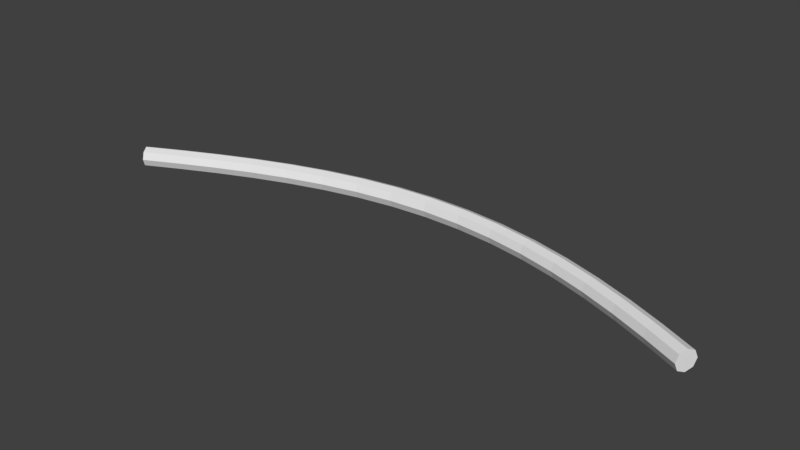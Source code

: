 # Source: Glow_Rope.blend  (saved by Blender 2.78.0; exported with 4.5.12 LTS)
import bpy
from mathutils import Matrix  # noqa: F401  (used for matrix-valued properties, if any)

bpy.ops.wm.read_factory_settings(use_empty=True)
scene = bpy.context.scene
scene.name = 'Scene'

# ---- collections
col_collection_1 = bpy.data.collections.new('Collection 1'); scene.collection.children.link(col_collection_1)

# ---- world
world_world = bpy.data.worlds.new('World'); scene.world = world_world
world_world.color = (0.05088, 0.05088, 0.05088)
world_world.use_sun_shadow = False
world_world.sun_shadow_jitter_overblur = 0.0
world_world.cycles.sampling_method = 'MANUAL'

# ---- meshes
me_cube_001 = bpy.data.meshes.new('Cube.001')
me_cube_001.from_pydata([(-8.315, -0.05602, -1.49e-08), (7.578, 0.3081, -3.353e-08), (-8.303, -0.07953, -0.06347), (7.566, 0.2844, -0.06347), (-8.275, -0.1363, -0.08975), (7.538, 0.2274, -0.08975), (-8.247, -0.1931, -0.06347), (7.511, 0.1703, -0.06347), (-8.235, -0.2166, -1.863e-08), (7.499, 0.1467, -1.863e-08), (-8.247, -0.1931, 0.06347), (7.511, 0.1703, 0.06347), (-8.275, -0.1363, 0.08975), (7.538, 0.2274, 0.08975), (-8.303, -0.07953, 0.06347), (7.566, 0.2844, 0.06347), (-0.4104, 2.393, -2.235e-08), (-0.4095, 2.367, -0.06347), (-0.4074, 2.304, -0.08975), (-0.4053, 2.24, -0.06347), (-0.4044, 2.214, -2.98e-08), (-0.4053, 2.24, 0.06347), (-0.4074, 2.304, 0.08975), (-0.4095, 2.367, 0.06347), (-4.488, 1.582, -0.06347), (-4.467, 1.522, -0.08975), (-4.447, 1.462, -0.06347), (-4.439, 1.437, -1.118e-08), (-4.447, 1.462, 0.06347), (-4.467, 1.522, 0.08975), (-4.488, 1.582, 0.06347), (-4.496, 1.607, -2.235e-08), (3.715, 1.852, -3.353e-08), (3.707, 1.827, -0.06347), (3.69, 1.766, -0.08975), (3.672, 1.705, -0.06347), (3.665, 1.68, -1.863e-08), (3.672, 1.705, 0.06347), (3.69, 1.766, 0.08975), (3.707, 1.827, 0.06347), (-2.483, 2.151, -2.98e-08), (-2.478, 2.126, -0.06347), (-2.466, 2.063, -0.08975), (-2.454, 2.001, -0.06347), (-2.449, 1.975, -2.608e-08), (-2.454, 2.001, 0.06347), (-2.466, 2.063, 0.08975), (-2.478, 2.126, 0.06347), (1.671, 2.26, -0.06347), (1.662, 2.197, -0.08975), (1.654, 2.134, -0.06347), (1.65, 2.108, -2.235e-08), (1.654, 2.134, 0.06347), (1.662, 2.197, 0.08975), (1.671, 2.26, 0.06347), (1.674, 2.286, -2.98e-08), (-6.423, 0.8186, -0.06347), (-6.397, 0.7606, -0.08975), (-6.371, 0.7026, -0.06347), (-6.36, 0.6786, -2.235e-08), (-6.371, 0.7026, 0.06347), (-6.397, 0.7606, 0.08975), (-6.423, 0.8186, 0.06347), (-6.433, 0.8427, -1.863e-08), (5.681, 1.164, -3.353e-08), (5.671, 1.139, -0.06347), (5.647, 1.08, -0.08975), (5.623, 1.022, -0.06347), (5.613, 0.9973, -2.608e-08), (5.623, 1.022, 0.06347), (5.647, 1.08, 0.08975), (5.671, 1.139, 0.06347), (-7.366, 0.3815, -0.06347), (-7.338, 0.3244, -0.08975), (-7.311, 0.2672, -0.06347), (-7.299, 0.2435, -1.49e-08), (-7.311, 0.2672, 0.06347), (-7.338, 0.3244, 0.08975), (-7.366, 0.3815, 0.06347), (-7.377, 0.4052, -2.98e-08), (-5.474, 1.247, -1.863e-08), (-5.464, 1.222, -0.06347), (-5.441, 1.163, -0.08975), (-5.417, 1.104, -0.06347), (-5.408, 1.08, -2.608e-08), (-5.417, 1.104, 0.06347), (-5.441, 1.163, 0.08975), (-5.464, 1.222, 0.06347), (-3.492, 1.887, -0.06347), (-3.476, 1.826, -0.08975), (-3.459, 1.765, -0.06347), (-3.452, 1.739, -1.863e-08), (-3.459, 1.765, 0.06347), (-3.476, 1.826, 0.08975), (-3.492, 1.887, 0.06347), (-3.499, 1.912, -3.353e-08), (-1.452, 2.314, -2.98e-08), (-1.449, 2.288, -0.06347), (-1.442, 2.225, -0.08975), (-1.434, 2.162, -0.06347), (-1.431, 2.136, -2.235e-08), (-1.434, 2.162, 0.06347), (-1.442, 2.225, 0.08975), (-1.449, 2.288, 0.06347), (0.6329, 2.358, -0.06347), (0.6297, 2.294, -0.08975), (0.6264, 2.231, -0.06347), (0.6251, 2.204, -1.863e-08), (0.6264, 2.231, 0.06347), (0.6297, 2.294, 0.08975), (0.6329, 2.358, 0.06347), (0.6343, 2.384, -3.353e-08), (2.703, 2.106, -2.98e-08), (2.697, 2.081, -0.06347), (2.684, 2.019, -0.08975), (2.671, 1.956, -0.06347), (2.665, 1.931, -2.235e-08), (2.671, 1.956, 0.06347), (2.684, 2.019, 0.08975), (2.697, 2.081, 0.06347), (4.699, 1.509, -0.06347), (4.678, 1.45, -0.08975), (4.657, 1.39, -0.06347), (4.648, 1.365, -2.235e-08), (4.657, 1.39, 0.06347), (4.678, 1.45, 0.08975), (4.699, 1.509, 0.06347), (4.708, 1.534, -2.98e-08), (6.637, 0.7513, -3.725e-08), (6.626, 0.7273, -0.06347), (6.6, 0.6695, -0.08975), (6.574, 0.6117, -0.06347), (6.563, 0.5878, -1.863e-08), (6.574, 0.6117, 0.06347), (6.6, 0.6695, 0.08975), (6.626, 0.7273, 0.06347)], [], [(128, 1, 3, 129), (129, 3, 5, 130), (130, 5, 7, 131), (131, 7, 9, 132), (132, 9, 11, 133), (133, 11, 13, 134), (3, 1, 15, 13, 11, 9, 7, 5), (134, 13, 15, 135), (135, 15, 1, 128), (0, 2, 4, 6, 8, 10, 12, 14), (103, 23, 16, 96), (102, 22, 23, 103), (101, 21, 22, 102), (100, 20, 21, 101), (99, 19, 20, 100), (98, 18, 19, 99), (97, 17, 18, 98), (96, 16, 17, 97), (80, 31, 24, 81), (81, 24, 25, 82), (82, 25, 26, 83), (83, 26, 27, 84), (84, 27, 28, 85), (85, 28, 29, 86), (86, 29, 30, 87), (87, 30, 31, 80), (119, 39, 32, 112), (118, 38, 39, 119), (117, 37, 38, 118), (116, 36, 37, 117), (115, 35, 36, 116), (114, 34, 35, 115), (113, 33, 34, 114), (112, 32, 33, 113), (95, 40, 41, 88), (88, 41, 42, 89), (89, 42, 43, 90), (90, 43, 44, 91), (91, 44, 45, 92), (92, 45, 46, 93), (93, 46, 47, 94), (94, 47, 40, 95), (111, 55, 48, 104), (104, 48, 49, 105), (105, 49, 50, 106), (106, 50, 51, 107), (107, 51, 52, 108), (108, 52, 53, 109), (109, 53, 54, 110), (110, 54, 55, 111), (78, 62, 63, 79), (77, 61, 62, 78), (76, 60, 61, 77), (75, 59, 60, 76), (74, 58, 59, 75), (73, 57, 58, 74), (72, 56, 57, 73), (79, 63, 56, 72), (126, 71, 64, 127), (125, 70, 71, 126), (124, 69, 70, 125), (123, 68, 69, 124), (122, 67, 68, 123), (121, 66, 67, 122), (120, 65, 66, 121), (127, 64, 65, 120), (0, 79, 72, 2), (2, 72, 73, 4), (4, 73, 74, 6), (6, 74, 75, 8), (8, 75, 76, 10), (10, 76, 77, 12), (12, 77, 78, 14), (14, 78, 79, 0), (62, 87, 80, 63), (61, 86, 87, 62), (60, 85, 86, 61), (59, 84, 85, 60), (58, 83, 84, 59), (57, 82, 83, 58), (56, 81, 82, 57), (63, 80, 81, 56), (30, 94, 95, 31), (29, 93, 94, 30), (28, 92, 93, 29), (27, 91, 92, 28), (26, 90, 91, 27), (25, 89, 90, 26), (24, 88, 89, 25), (31, 95, 88, 24), (40, 96, 97, 41), (41, 97, 98, 42), (42, 98, 99, 43), (43, 99, 100, 44), (44, 100, 101, 45), (45, 101, 102, 46), (46, 102, 103, 47), (47, 103, 96, 40), (23, 110, 111, 16), (22, 109, 110, 23), (21, 108, 109, 22), (20, 107, 108, 21), (19, 106, 107, 20), (18, 105, 106, 19), (17, 104, 105, 18), (16, 111, 104, 17), (55, 112, 113, 48), (48, 113, 114, 49), (49, 114, 115, 50), (50, 115, 116, 51), (51, 116, 117, 52), (52, 117, 118, 53), (53, 118, 119, 54), (54, 119, 112, 55), (32, 127, 120, 33), (33, 120, 121, 34), (34, 121, 122, 35), (35, 122, 123, 36), (36, 123, 124, 37), (37, 124, 125, 38), (38, 125, 126, 39), (39, 126, 127, 32), (71, 135, 128, 64), (70, 134, 135, 71), (69, 133, 134, 70), (68, 132, 133, 69), (67, 131, 132, 68), (66, 130, 131, 67), (65, 129, 130, 66), (64, 128, 129, 65)])
_uv = me_cube_001.uv_layers.new(name='UVMap')
_uv.uv.foreach_set('vector', [8.131, 0.5, 8.65, 0.5, 8.65, 0.4683, 8.131, 0.4683, 8.131, 0.5317, 8.65, 0.5317, 8.65, 0.5, 8.131, 0.5, 8.131, 0.5, 8.65, 0.5, 8.65, 0.4683, 8.131, 0.4683, 8.131, 0.4683, 8.65, 0.4683, 8.65, 0.5, 8.131, 0.5, 8.131, 0.5, 8.65, 0.5, 8.65, 0.5317, 8.131, 0.5317, 8.131, 0.4683, 8.65, 0.4683, 8.65, 0.5, 8.131, 0.5, 0.5317, 0.4683, 0.5449, 0.5, 0.5317, 0.5317, 0.5, 0.5449, 0.4683, 0.5317, 0.4551, 0.5, 0.4683, 0.4683, 0.5, 0.4551, 8.131, 0.5, 8.65, 0.5, 8.65, 0.5317, 8.131, 0.5317, 8.131, 0.5317, 8.65, 0.5317, 8.65, 0.5, 8.131, 0.5, 0.5449, 0.5, 0.5317, 0.4683, 0.5, 0.4551, 0.4683, 0.4683, 0.4551, 0.5, 0.4683, 0.5317, 0.5, 0.5449, 0.5317, 0.5317, 3.981, 0.5317, 4.5, 0.5317, 4.5, 0.5, 3.981, 0.5, 3.981, 0.5, 4.5, 0.5, 4.5, 0.5317, 3.981, 0.5317, 3.981, 0.4683, 4.5, 0.4683, 4.5, 0.5, 3.981, 0.5, 3.981, 0.5, 4.5, 0.5, 4.5, 0.5317, 3.981, 0.5317, 3.981, 0.4683, 4.5, 0.4683, 4.5, 0.5, 3.981, 0.5, 3.981, 0.5, 4.5, 0.5, 4.5, 0.4683, 3.981, 0.4683, 3.981, 0.5317, 4.5, 0.5317, 4.5, 0.5, 3.981, 0.5, 3.981, 0.5, 4.5, 0.5, 4.5, 0.4683, 3.981, 0.4683, 1.906, 0.5, 2.425, 0.5, 2.425, 0.4683, 1.906, 0.4683, 1.906, 0.5317, 2.425, 0.5317, 2.425, 0.5, 1.906, 0.5, 1.906, 0.5, 2.425, 0.5, 2.425, 0.4683, 1.906, 0.4683, 1.906, 0.4683, 2.425, 0.4683, 2.425, 0.5, 1.906, 0.5, 1.906, 0.5, 2.425, 0.5, 2.425, 0.5317, 1.906, 0.5317, 1.906, 0.4683, 2.425, 0.4683, 2.425, 0.5, 1.906, 0.5, 1.906, 0.5, 2.425, 0.5, 2.425, 0.5317, 1.906, 0.5317, 1.906, 0.5317, 2.425, 0.5317, 2.425, 0.5, 1.906, 0.5, 6.056, 0.5317, 6.575, 0.5317, 6.575, 0.5, 6.056, 0.5, 6.056, 0.5, 6.575, 0.5, 6.575, 0.5317, 6.056, 0.5317, 6.056, 0.4683, 6.575, 0.4683, 6.575, 0.5, 6.056, 0.5, 6.056, 0.5, 6.575, 0.5, 6.575, 0.5317, 6.056, 0.5317, 6.056, 0.4683, 6.575, 0.4683, 6.575, 0.5, 6.056, 0.5, 6.056, 0.5, 6.575, 0.5, 6.575, 0.4683, 6.056, 0.4683, 6.056, 0.5317, 6.575, 0.5317, 6.575, 0.5, 6.056, 0.5, 6.056, 0.5, 6.575, 0.5, 6.575, 0.4683, 6.056, 0.4683, 2.944, 0.5, 3.462, 0.5, 3.462, 0.4683, 2.944, 0.4683, 2.944, 0.5317, 3.462, 0.5317, 3.462, 0.5, 2.944, 0.5, 2.944, 0.5, 3.462, 0.5, 3.462, 0.4683, 2.944, 0.4683, 2.944, 0.4683, 3.462, 0.4683, 3.462, 0.5, 2.944, 0.5, 2.944, 0.5, 3.462, 0.5, 3.462, 0.5317, 2.944, 0.5317, 2.944, 0.4683, 3.462, 0.4683, 3.462, 0.5, 2.944, 0.5, 2.944, 0.5, 3.462, 0.5, 3.462, 0.5317, 2.944, 0.5317, 2.944, 0.5317, 3.462, 0.5317, 3.462, 0.5, 2.944, 0.5, 5.019, 0.5, 5.538, 0.5, 5.538, 0.4683, 5.019, 0.4683, 5.019, 0.5317, 5.538, 0.5317, 5.538, 0.5, 5.019, 0.5, 5.019, 0.5, 5.538, 0.5, 5.538, 0.4683, 5.019, 0.4683, 5.019, 0.4683, 5.538, 0.4683, 5.538, 0.5, 5.019, 0.5, 5.019, 0.5, 5.538, 0.5, 5.538, 0.5317, 5.019, 0.5317, 5.019, 0.4683, 5.538, 0.4683, 5.538, 0.5, 5.019, 0.5, 5.019, 0.5, 5.538, 0.5, 5.538, 0.5317, 5.019, 0.5317, 5.019, 0.5317, 5.538, 0.5317, 5.538, 0.5, 5.019, 0.5, 0.8685, 0.5317, 1.387, 0.5317, 1.387, 0.5, 0.8685, 0.5, 0.8685, 0.5, 1.387, 0.5, 1.387, 0.5317, 0.8685, 0.5317, 0.8685, 0.4683, 1.387, 0.4683, 1.387, 0.5, 0.8685, 0.5, 0.8685, 0.5, 1.387, 0.5, 1.387, 0.5317, 0.8685, 0.5317, 0.8685, 0.4683, 1.387, 0.4683, 1.387, 0.5, 0.8685, 0.5, 0.8685, 0.5, 1.387, 0.5, 1.387, 0.4683, 0.8685, 0.4683, 0.8685, 0.5317, 1.387, 0.5317, 1.387, 0.5, 0.8685, 0.5, 0.8685, 0.5, 1.387, 0.5, 1.387, 0.4683, 0.8685, 0.4683, 7.094, 0.5317, 7.613, 0.5317, 7.613, 0.5, 7.094, 0.5, 7.094, 0.5, 7.613, 0.5, 7.613, 0.5317, 7.094, 0.5317, 7.094, 0.4683, 7.613, 0.4683, 7.613, 0.5, 7.094, 0.5, 7.094, 0.5, 7.613, 0.5, 7.613, 0.5317, 7.094, 0.5317, 7.094, 0.4683, 7.613, 0.4683, 7.613, 0.5, 7.094, 0.5, 7.094, 0.5, 7.613, 0.5, 7.613, 0.4683, 7.094, 0.4683, 7.094, 0.5317, 7.613, 0.5317, 7.613, 0.5, 7.094, 0.5, 7.094, 0.5, 7.613, 0.5, 7.613, 0.4683, 7.094, 0.4683, 0.3498, 0.5, 0.8685, 0.5, 0.8685, 0.4683, 0.3498, 0.4683, 0.3498, 0.5317, 0.8685, 0.5317, 0.8685, 0.5, 0.3498, 0.5, 0.3498, 0.5, 0.8685, 0.5, 0.8685, 0.4683, 0.3498, 0.4683, 0.3498, 0.4683, 0.8685, 0.4683, 0.8685, 0.5, 0.3498, 0.5, 0.3498, 0.5, 0.8685, 0.5, 0.8685, 0.5317, 0.3498, 0.5317, 0.3498, 0.4683, 0.8685, 0.4683, 0.8685, 0.5, 0.3498, 0.5, 0.3498, 0.5, 0.8685, 0.5, 0.8685, 0.5317, 0.3498, 0.5317, 0.3498, 0.5317, 0.8685, 0.5317, 0.8685, 0.5, 0.3498, 0.5, 1.387, 0.5317, 1.906, 0.5317, 1.906, 0.5, 1.387, 0.5, 1.387, 0.5, 1.906, 0.5, 1.906, 0.5317, 1.387, 0.5317, 1.387, 0.4683, 1.906, 0.4683, 1.906, 0.5, 1.387, 0.5, 1.387, 0.5, 1.906, 0.5, 1.906, 0.5317, 1.387, 0.5317, 1.387, 0.4683, 1.906, 0.4683, 1.906, 0.5, 1.387, 0.5, 1.387, 0.5, 1.906, 0.5, 1.906, 0.4683, 1.387, 0.4683, 1.387, 0.5317, 1.906, 0.5317, 1.906, 0.5, 1.387, 0.5, 1.387, 0.5, 1.906, 0.5, 1.906, 0.4683, 1.387, 0.4683, 2.425, 0.5317, 2.944, 0.5317, 2.944, 0.5, 2.425, 0.5, 2.425, 0.5, 2.944, 0.5, 2.944, 0.5317, 2.425, 0.5317, 2.425, 0.4683, 2.944, 0.4683, 2.944, 0.5, 2.425, 0.5, 2.425, 0.5, 2.944, 0.5, 2.944, 0.5317, 2.425, 0.5317, 2.425, 0.4683, 2.944, 0.4683, 2.944, 0.5, 2.425, 0.5, 2.425, 0.5, 2.944, 0.5, 2.944, 0.4683, 2.425, 0.4683, 2.425, 0.5317, 2.944, 0.5317, 2.944, 0.5, 2.425, 0.5, 2.425, 0.5, 2.944, 0.5, 2.944, 0.4683, 2.425, 0.4683, 3.462, 0.5, 3.981, 0.5, 3.981, 0.4683, 3.462, 0.4683, 3.462, 0.5317, 3.981, 0.5317, 3.981, 0.5, 3.462, 0.5, 3.462, 0.5, 3.981, 0.5, 3.981, 0.4683, 3.462, 0.4683, 3.462, 0.4683, 3.981, 0.4683, 3.981, 0.5, 3.462, 0.5, 3.462, 0.5, 3.981, 0.5, 3.981, 0.5317, 3.462, 0.5317, 3.462, 0.4683, 3.981, 0.4683, 3.981, 0.5, 3.462, 0.5, 3.462, 0.5, 3.981, 0.5, 3.981, 0.5317, 3.462, 0.5317, 3.462, 0.5317, 3.981, 0.5317, 3.981, 0.5, 3.462, 0.5, 4.5, 0.5317, 5.019, 0.5317, 5.019, 0.5, 4.5, 0.5, 4.5, 0.5, 5.019, 0.5, 5.019, 0.5317, 4.5, 0.5317, 4.5, 0.4683, 5.019, 0.4683, 5.019, 0.5, 4.5, 0.5, 4.5, 0.5, 5.019, 0.5, 5.019, 0.5317, 4.5, 0.5317, 4.5, 0.4683, 5.019, 0.4683, 5.019, 0.5, 4.5, 0.5, 4.5, 0.5, 5.019, 0.5, 5.019, 0.4683, 4.5, 0.4683, 4.5, 0.5317, 5.019, 0.5317, 5.019, 0.5, 4.5, 0.5, 4.5, 0.5, 5.019, 0.5, 5.019, 0.4683, 4.5, 0.4683, 5.538, 0.5, 6.056, 0.5, 6.056, 0.4683, 5.538, 0.4683, 5.538, 0.5317, 6.056, 0.5317, 6.056, 0.5, 5.538, 0.5, 5.538, 0.5, 6.056, 0.5, 6.056, 0.4683, 5.538, 0.4683, 5.538, 0.4683, 6.056, 0.4683, 6.056, 0.5, 5.538, 0.5, 5.538, 0.5, 6.056, 0.5, 6.056, 0.5317, 5.538, 0.5317, 5.538, 0.4683, 6.056, 0.4683, 6.056, 0.5, 5.538, 0.5, 5.538, 0.5, 6.056, 0.5, 6.056, 0.5317, 5.538, 0.5317, 5.538, 0.5317, 6.056, 0.5317, 6.056, 0.5, 5.538, 0.5, 6.575, 0.5, 7.094, 0.5, 7.094, 0.4683, 6.575, 0.4683, 6.575, 0.5317, 7.094, 0.5317, 7.094, 0.5, 6.575, 0.5, 6.575, 0.5, 7.094, 0.5, 7.094, 0.4683, 6.575, 0.4683, 6.575, 0.4683, 7.094, 0.4683, 7.094, 0.5, 6.575, 0.5, 6.575, 0.5, 7.094, 0.5, 7.094, 0.5317, 6.575, 0.5317, 6.575, 0.4683, 7.094, 0.4683, 7.094, 0.5, 6.575, 0.5, 6.575, 0.5, 7.094, 0.5, 7.094, 0.5317, 6.575, 0.5317, 6.575, 0.5317, 7.094, 0.5317, 7.094, 0.5, 6.575, 0.5, 7.613, 0.5317, 8.131, 0.5317, 8.131, 0.5, 7.613, 0.5, 7.613, 0.5, 8.131, 0.5, 8.131, 0.5317, 7.613, 0.5317, 7.613, 0.4683, 8.131, 0.4683, 8.131, 0.5, 7.613, 0.5, 7.613, 0.5, 8.131, 0.5, 8.131, 0.5317, 7.613, 0.5317, 7.613, 0.4683, 8.131, 0.4683, 8.131, 0.5, 7.613, 0.5, 7.613, 0.5, 8.131, 0.5, 8.131, 0.4683, 7.613, 0.4683, 7.613, 0.5317, 8.131, 0.5317, 8.131, 0.5, 7.613, 0.5, 7.613, 0.5, 8.131, 0.5, 8.131, 0.4683, 7.613, 0.4683])
me_cube_001.use_remesh_preserve_volume = False
me_cube_001.use_remesh_preserve_attributes = False
me_cube_001.use_mirror_vertex_groups = False
me_cube_001.update()
me_cube_002 = bpy.data.meshes.new('Cube.002')
me_cube_002.from_pydata([(-8.355, 0.02426, -7.451e-09), (7.617, 0.3888, -3.725e-08), (-8.332, -0.02277, -0.1269), (7.594, 0.3415, -0.1269), (-8.275, -0.1363, -0.1795), (7.538, 0.2274, -0.1795), (-8.218, -0.2498, -0.1269), (7.483, 0.1133, -0.1269), (-8.195, -0.2969, -1.49e-08), (7.46, 0.06601, -2.235e-08), (-8.218, -0.2498, 0.1269), (7.483, 0.1133, 0.1269), (-8.275, -0.1363, 0.1795), (7.538, 0.2274, 0.1795), (-8.332, -0.02277, 0.1269), (7.594, 0.3415, 0.1269), (-0.4134, 2.483, -2.235e-08), (-0.4116, 2.431, -0.1269), (-0.4074, 2.304, -0.1795), (-0.4031, 2.177, -0.1269), (-0.4014, 2.124, -3.725e-08), (-0.4031, 2.177, 0.1269), (-0.4074, 2.304, 0.1795), (-0.4116, 2.431, 0.1269), (-4.508, 1.642, -0.1269), (-4.467, 1.522, -0.1795), (-4.427, 1.402, -0.1269), (-4.41, 1.352, 0.0), (-4.427, 1.402, 0.1269), (-4.467, 1.522, 0.1795), (-4.508, 1.642, 0.1269), (-4.525, 1.692, -1.49e-08), (3.739, 1.938, -3.725e-08), (3.725, 1.888, -0.1269), (3.69, 1.766, -0.1795), (3.655, 1.644, -0.1269), (3.64, 1.593, -2.235e-08), (3.655, 1.644, 0.1269), (3.69, 1.766, 0.1795), (3.725, 1.888, 0.1269), (-2.501, 2.24, -3.725e-08), (-2.491, 2.188, -0.1269), (-2.466, 2.063, -0.1795), (-2.441, 1.939, -0.1269), (-2.431, 1.887, -2.98e-08), (-2.441, 1.939, 0.1269), (-2.466, 2.063, 0.1795), (-2.491, 2.188, 0.1269), (1.679, 2.323, -0.1269), (1.662, 2.197, -0.1795), (1.645, 2.072, -0.1269), (1.638, 2.019, -2.235e-08), (1.645, 2.072, 0.1269), (1.662, 2.197, 0.1795), (1.679, 2.323, 0.1269), (1.686, 2.375, -4.47e-08), (-6.448, 0.8766, -0.1269), (-6.397, 0.7606, -0.1795), (-6.345, 0.6446, -0.1269), (-6.324, 0.5966, -2.235e-08), (-6.345, 0.6446, 0.1269), (-6.397, 0.7606, 0.1795), (-6.448, 0.8766, 0.1269), (-6.47, 0.9247, -2.235e-08), (5.715, 1.247, -5.215e-08), (5.695, 1.198, -0.1269), (5.647, 1.08, -0.1795), (5.599, 0.9629, -0.1269), (5.579, 0.9142, -2.235e-08), (5.599, 0.9629, 0.1269), (5.647, 1.08, 0.1795), (5.695, 1.198, 0.1269), (-7.393, 0.4387, -0.1269), (-7.338, 0.3244, -0.1795), (-7.283, 0.21, -0.1269), (-7.26, 0.1626, -7.451e-09), (-7.283, 0.21, 0.1269), (-7.338, 0.3244, 0.1795), (-7.393, 0.4387, 0.1269), (-7.416, 0.4861, -2.98e-08), (-5.507, 1.33, -2.235e-08), (-5.488, 1.281, -0.1269), (-5.441, 1.163, -0.1795), (-5.394, 1.045, -0.1269), (-5.375, 0.9966, -2.98e-08), (-5.394, 1.045, 0.1269), (-5.441, 1.163, 0.1795), (-5.488, 1.281, 0.1269), (-3.509, 1.948, -0.1269), (-3.476, 1.826, -0.1795), (-3.442, 1.703, -0.1269), (-3.428, 1.653, -2.235e-08), (-3.442, 1.703, 0.1269), (-3.476, 1.826, 0.1795), (-3.509, 1.948, 0.1269), (-3.523, 1.999, -3.725e-08), (-1.462, 2.403, -4.47e-08), (-1.456, 2.351, -0.1269), (-1.442, 2.225, -0.1795), (-1.427, 2.099, -0.1269), (-1.421, 2.047, -2.235e-08), (-1.427, 2.099, 0.1269), (-1.442, 2.225, 0.1795), (-1.456, 2.351, 0.1269), (0.6362, 2.421, -0.1269), (0.6297, 2.294, -0.1795), (0.6232, 2.167, -0.1269), (0.6205, 2.115, -2.235e-08), (0.6232, 2.167, 0.1269), (0.6297, 2.294, 0.1795), (0.6362, 2.421, 0.1269), (0.6389, 2.473, -3.725e-08), (2.721, 2.194, -4.47e-08), (2.71, 2.143, -0.1269), (2.684, 2.019, -0.1795), (2.657, 1.894, -0.1269), (2.646, 1.843, -2.235e-08), (2.657, 1.894, 0.1269), (2.684, 2.019, 0.1795), (2.71, 2.143, 0.1269), (4.72, 1.569, -0.1269), (4.678, 1.45, -0.1795), (4.636, 1.33, -0.1269), (4.618, 1.28, -2.235e-08), (4.636, 1.33, 0.1269), (4.678, 1.45, 0.1795), (4.72, 1.569, 0.1269), (4.737, 1.619, -4.47e-08), (6.674, 0.833, -3.725e-08), (6.652, 0.7851, -0.1269), (6.6, 0.6695, -0.1795), (6.547, 0.5539, -0.1269), (6.526, 0.506, -2.235e-08), (6.547, 0.5539, 0.1269), (6.6, 0.6695, 0.1795), (6.652, 0.7851, 0.1269)], [], [(128, 129, 3, 1), (129, 130, 5, 3), (130, 131, 7, 5), (131, 132, 9, 7), (132, 133, 11, 9), (133, 134, 13, 11), (3, 5, 7, 9, 11, 13, 15, 1), (134, 135, 15, 13), (135, 128, 1, 15), (0, 14, 12, 10, 8, 6, 4, 2), (103, 96, 16, 23), (102, 103, 23, 22), (101, 102, 22, 21), (100, 101, 21, 20), (99, 100, 20, 19), (98, 99, 19, 18), (97, 98, 18, 17), (96, 97, 17, 16), (80, 81, 24, 31), (81, 82, 25, 24), (82, 83, 26, 25), (83, 84, 27, 26), (84, 85, 28, 27), (85, 86, 29, 28), (86, 87, 30, 29), (87, 80, 31, 30), (119, 112, 32, 39), (118, 119, 39, 38), (117, 118, 38, 37), (116, 117, 37, 36), (115, 116, 36, 35), (114, 115, 35, 34), (113, 114, 34, 33), (112, 113, 33, 32), (95, 88, 41, 40), (88, 89, 42, 41), (89, 90, 43, 42), (90, 91, 44, 43), (91, 92, 45, 44), (92, 93, 46, 45), (93, 94, 47, 46), (94, 95, 40, 47), (111, 104, 48, 55), (104, 105, 49, 48), (105, 106, 50, 49), (106, 107, 51, 50), (107, 108, 52, 51), (108, 109, 53, 52), (109, 110, 54, 53), (110, 111, 55, 54), (78, 79, 63, 62), (77, 78, 62, 61), (76, 77, 61, 60), (75, 76, 60, 59), (74, 75, 59, 58), (73, 74, 58, 57), (72, 73, 57, 56), (79, 72, 56, 63), (126, 127, 64, 71), (125, 126, 71, 70), (124, 125, 70, 69), (123, 124, 69, 68), (122, 123, 68, 67), (121, 122, 67, 66), (120, 121, 66, 65), (127, 120, 65, 64), (0, 2, 72, 79), (2, 4, 73, 72), (4, 6, 74, 73), (6, 8, 75, 74), (8, 10, 76, 75), (10, 12, 77, 76), (12, 14, 78, 77), (14, 0, 79, 78), (62, 63, 80, 87), (61, 62, 87, 86), (60, 61, 86, 85), (59, 60, 85, 84), (58, 59, 84, 83), (57, 58, 83, 82), (56, 57, 82, 81), (63, 56, 81, 80), (30, 31, 95, 94), (29, 30, 94, 93), (28, 29, 93, 92), (27, 28, 92, 91), (26, 27, 91, 90), (25, 26, 90, 89), (24, 25, 89, 88), (31, 24, 88, 95), (40, 41, 97, 96), (41, 42, 98, 97), (42, 43, 99, 98), (43, 44, 100, 99), (44, 45, 101, 100), (45, 46, 102, 101), (46, 47, 103, 102), (47, 40, 96, 103), (23, 16, 111, 110), (22, 23, 110, 109), (21, 22, 109, 108), (20, 21, 108, 107), (19, 20, 107, 106), (18, 19, 106, 105), (17, 18, 105, 104), (16, 17, 104, 111), (55, 48, 113, 112), (48, 49, 114, 113), (49, 50, 115, 114), (50, 51, 116, 115), (51, 52, 117, 116), (52, 53, 118, 117), (53, 54, 119, 118), (54, 55, 112, 119), (32, 33, 120, 127), (33, 34, 121, 120), (34, 35, 122, 121), (35, 36, 123, 122), (36, 37, 124, 123), (37, 38, 125, 124), (38, 39, 126, 125), (39, 32, 127, 126), (71, 64, 128, 135), (70, 71, 135, 134), (69, 70, 134, 133), (68, 69, 133, 132), (67, 68, 132, 131), (66, 67, 131, 130), (65, 66, 130, 129), (64, 65, 129, 128)])
_uv = me_cube_002.uv_layers.new(name='UVMap')
_uv.uv.foreach_set('vector', [8.131, 0.5, 8.131, 0.4683, 8.65, 0.4683, 8.65, 0.5, 8.131, 0.5317, 8.131, 0.5, 8.65, 0.5, 8.65, 0.5317, 8.131, 0.5, 8.131, 0.4683, 8.65, 0.4683, 8.65, 0.5, 8.131, 0.4683, 8.131, 0.5, 8.65, 0.5, 8.65, 0.4683, 8.131, 0.5, 8.131, 0.5317, 8.65, 0.5317, 8.65, 0.5, 8.131, 0.4683, 8.131, 0.5, 8.65, 0.5, 8.65, 0.4683, 0.5317, 0.4683, 0.5, 0.4551, 0.4683, 0.4683, 0.4551, 0.5, 0.4683, 0.5317, 0.5, 0.5449, 0.5317, 0.5317, 0.5449, 0.5, 8.131, 0.5, 8.131, 0.5317, 8.65, 0.5317, 8.65, 0.5, 8.131, 0.5317, 8.131, 0.5, 8.65, 0.5, 8.65, 0.5317, 0.5449, 0.5, 0.5317, 0.5317, 0.5, 0.5449, 0.4683, 0.5317, 0.4551, 0.5, 0.4683, 0.4683, 0.5, 0.4551, 0.5317, 0.4683, 3.981, 0.5317, 3.981, 0.5, 4.5, 0.5, 4.5, 0.5317, 3.981, 0.5, 3.981, 0.5317, 4.5, 0.5317, 4.5, 0.5, 3.981, 0.4683, 3.981, 0.5, 4.5, 0.5, 4.5, 0.4683, 3.981, 0.5, 3.981, 0.5317, 4.5, 0.5317, 4.5, 0.5, 3.981, 0.4683, 3.981, 0.5, 4.5, 0.5, 4.5, 0.4683, 3.981, 0.5, 3.981, 0.4683, 4.5, 0.4683, 4.5, 0.5, 3.981, 0.5317, 3.981, 0.5, 4.5, 0.5, 4.5, 0.5317, 3.981, 0.5, 3.981, 0.4683, 4.5, 0.4683, 4.5, 0.5, 1.906, 0.5, 1.906, 0.4683, 2.425, 0.4683, 2.425, 0.5, 1.906, 0.5317, 1.906, 0.5, 2.425, 0.5, 2.425, 0.5317, 1.906, 0.5, 1.906, 0.4683, 2.425, 0.4683, 2.425, 0.5, 1.906, 0.4683, 1.906, 0.5, 2.425, 0.5, 2.425, 0.4683, 1.906, 0.5, 1.906, 0.5317, 2.425, 0.5317, 2.425, 0.5, 1.906, 0.4683, 1.906, 0.5, 2.425, 0.5, 2.425, 0.4683, 1.906, 0.5, 1.906, 0.5317, 2.425, 0.5317, 2.425, 0.5, 1.906, 0.5317, 1.906, 0.5, 2.425, 0.5, 2.425, 0.5317, 6.056, 0.5317, 6.056, 0.5, 6.575, 0.5, 6.575, 0.5317, 6.056, 0.5, 6.056, 0.5317, 6.575, 0.5317, 6.575, 0.5, 6.056, 0.4683, 6.056, 0.5, 6.575, 0.5, 6.575, 0.4683, 6.056, 0.5, 6.056, 0.5317, 6.575, 0.5317, 6.575, 0.5, 6.056, 0.4683, 6.056, 0.5, 6.575, 0.5, 6.575, 0.4683, 6.056, 0.5, 6.056, 0.4683, 6.575, 0.4683, 6.575, 0.5, 6.056, 0.5317, 6.056, 0.5, 6.575, 0.5, 6.575, 0.5317, 6.056, 0.5, 6.056, 0.4683, 6.575, 0.4683, 6.575, 0.5, 2.944, 0.5, 2.944, 0.4683, 3.462, 0.4683, 3.462, 0.5, 2.944, 0.5317, 2.944, 0.5, 3.462, 0.5, 3.462, 0.5317, 2.944, 0.5, 2.944, 0.4683, 3.462, 0.4683, 3.462, 0.5, 2.944, 0.4683, 2.944, 0.5, 3.462, 0.5, 3.462, 0.4683, 2.944, 0.5, 2.944, 0.5317, 3.462, 0.5317, 3.462, 0.5, 2.944, 0.4683, 2.944, 0.5, 3.462, 0.5, 3.462, 0.4683, 2.944, 0.5, 2.944, 0.5317, 3.462, 0.5317, 3.462, 0.5, 2.944, 0.5317, 2.944, 0.5, 3.462, 0.5, 3.462, 0.5317, 5.019, 0.5, 5.019, 0.4683, 5.538, 0.4683, 5.538, 0.5, 5.019, 0.5317, 5.019, 0.5, 5.538, 0.5, 5.538, 0.5317, 5.019, 0.5, 5.019, 0.4683, 5.538, 0.4683, 5.538, 0.5, 5.019, 0.4683, 5.019, 0.5, 5.538, 0.5, 5.538, 0.4683, 5.019, 0.5, 5.019, 0.5317, 5.538, 0.5317, 5.538, 0.5, 5.019, 0.4683, 5.019, 0.5, 5.538, 0.5, 5.538, 0.4683, 5.019, 0.5, 5.019, 0.5317, 5.538, 0.5317, 5.538, 0.5, 5.019, 0.5317, 5.019, 0.5, 5.538, 0.5, 5.538, 0.5317, 0.8685, 0.5317, 0.8685, 0.5, 1.387, 0.5, 1.387, 0.5317, 0.8685, 0.5, 0.8685, 0.5317, 1.387, 0.5317, 1.387, 0.5, 0.8685, 0.4683, 0.8685, 0.5, 1.387, 0.5, 1.387, 0.4683, 0.8685, 0.5, 0.8685, 0.5317, 1.387, 0.5317, 1.387, 0.5, 0.8685, 0.4683, 0.8685, 0.5, 1.387, 0.5, 1.387, 0.4683, 0.8685, 0.5, 0.8685, 0.4683, 1.387, 0.4683, 1.387, 0.5, 0.8685, 0.5317, 0.8685, 0.5, 1.387, 0.5, 1.387, 0.5317, 0.8685, 0.5, 0.8685, 0.4683, 1.387, 0.4683, 1.387, 0.5, 7.094, 0.5317, 7.094, 0.5, 7.613, 0.5, 7.613, 0.5317, 7.094, 0.5, 7.094, 0.5317, 7.613, 0.5317, 7.613, 0.5, 7.094, 0.4683, 7.094, 0.5, 7.613, 0.5, 7.613, 0.4683, 7.094, 0.5, 7.094, 0.5317, 7.613, 0.5317, 7.613, 0.5, 7.094, 0.4683, 7.094, 0.5, 7.613, 0.5, 7.613, 0.4683, 7.094, 0.5, 7.094, 0.4683, 7.613, 0.4683, 7.613, 0.5, 7.094, 0.5317, 7.094, 0.5, 7.613, 0.5, 7.613, 0.5317, 7.094, 0.5, 7.094, 0.4683, 7.613, 0.4683, 7.613, 0.5, 0.3498, 0.5, 0.3498, 0.4683, 0.8685, 0.4683, 0.8685, 0.5, 0.3498, 0.5317, 0.3498, 0.5, 0.8685, 0.5, 0.8685, 0.5317, 0.3498, 0.5, 0.3498, 0.4683, 0.8685, 0.4683, 0.8685, 0.5, 0.3498, 0.4683, 0.3498, 0.5, 0.8685, 0.5, 0.8685, 0.4683, 0.3498, 0.5, 0.3498, 0.5317, 0.8685, 0.5317, 0.8685, 0.5, 0.3498, 0.4683, 0.3498, 0.5, 0.8685, 0.5, 0.8685, 0.4683, 0.3498, 0.5, 0.3498, 0.5317, 0.8685, 0.5317, 0.8685, 0.5, 0.3498, 0.5317, 0.3498, 0.5, 0.8685, 0.5, 0.8685, 0.5317, 1.387, 0.5317, 1.387, 0.5, 1.906, 0.5, 1.906, 0.5317, 1.387, 0.5, 1.387, 0.5317, 1.906, 0.5317, 1.906, 0.5, 1.387, 0.4683, 1.387, 0.5, 1.906, 0.5, 1.906, 0.4683, 1.387, 0.5, 1.387, 0.5317, 1.906, 0.5317, 1.906, 0.5, 1.387, 0.4683, 1.387, 0.5, 1.906, 0.5, 1.906, 0.4683, 1.387, 0.5, 1.387, 0.4683, 1.906, 0.4683, 1.906, 0.5, 1.387, 0.5317, 1.387, 0.5, 1.906, 0.5, 1.906, 0.5317, 1.387, 0.5, 1.387, 0.4683, 1.906, 0.4683, 1.906, 0.5, 2.425, 0.5317, 2.425, 0.5, 2.944, 0.5, 2.944, 0.5317, 2.425, 0.5, 2.425, 0.5317, 2.944, 0.5317, 2.944, 0.5, 2.425, 0.4683, 2.425, 0.5, 2.944, 0.5, 2.944, 0.4683, 2.425, 0.5, 2.425, 0.5317, 2.944, 0.5317, 2.944, 0.5, 2.425, 0.4683, 2.425, 0.5, 2.944, 0.5, 2.944, 0.4683, 2.425, 0.5, 2.425, 0.4683, 2.944, 0.4683, 2.944, 0.5, 2.425, 0.5317, 2.425, 0.5, 2.944, 0.5, 2.944, 0.5317, 2.425, 0.5, 2.425, 0.4683, 2.944, 0.4683, 2.944, 0.5, 3.462, 0.5, 3.462, 0.4683, 3.981, 0.4683, 3.981, 0.5, 3.462, 0.5317, 3.462, 0.5, 3.981, 0.5, 3.981, 0.5317, 3.462, 0.5, 3.462, 0.4683, 3.981, 0.4683, 3.981, 0.5, 3.462, 0.4683, 3.462, 0.5, 3.981, 0.5, 3.981, 0.4683, 3.462, 0.5, 3.462, 0.5317, 3.981, 0.5317, 3.981, 0.5, 3.462, 0.4683, 3.462, 0.5, 3.981, 0.5, 3.981, 0.4683, 3.462, 0.5, 3.462, 0.5317, 3.981, 0.5317, 3.981, 0.5, 3.462, 0.5317, 3.462, 0.5, 3.981, 0.5, 3.981, 0.5317, 4.5, 0.5317, 4.5, 0.5, 5.019, 0.5, 5.019, 0.5317, 4.5, 0.5, 4.5, 0.5317, 5.019, 0.5317, 5.019, 0.5, 4.5, 0.4683, 4.5, 0.5, 5.019, 0.5, 5.019, 0.4683, 4.5, 0.5, 4.5, 0.5317, 5.019, 0.5317, 5.019, 0.5, 4.5, 0.4683, 4.5, 0.5, 5.019, 0.5, 5.019, 0.4683, 4.5, 0.5, 4.5, 0.4683, 5.019, 0.4683, 5.019, 0.5, 4.5, 0.5317, 4.5, 0.5, 5.019, 0.5, 5.019, 0.5317, 4.5, 0.5, 4.5, 0.4683, 5.019, 0.4683, 5.019, 0.5, 5.538, 0.5, 5.538, 0.4683, 6.056, 0.4683, 6.056, 0.5, 5.538, 0.5317, 5.538, 0.5, 6.056, 0.5, 6.056, 0.5317, 5.538, 0.5, 5.538, 0.4683, 6.056, 0.4683, 6.056, 0.5, 5.538, 0.4683, 5.538, 0.5, 6.056, 0.5, 6.056, 0.4683, 5.538, 0.5, 5.538, 0.5317, 6.056, 0.5317, 6.056, 0.5, 5.538, 0.4683, 5.538, 0.5, 6.056, 0.5, 6.056, 0.4683, 5.538, 0.5, 5.538, 0.5317, 6.056, 0.5317, 6.056, 0.5, 5.538, 0.5317, 5.538, 0.5, 6.056, 0.5, 6.056, 0.5317, 6.575, 0.5, 6.575, 0.4683, 7.094, 0.4683, 7.094, 0.5, 6.575, 0.5317, 6.575, 0.5, 7.094, 0.5, 7.094, 0.5317, 6.575, 0.5, 6.575, 0.4683, 7.094, 0.4683, 7.094, 0.5, 6.575, 0.4683, 6.575, 0.5, 7.094, 0.5, 7.094, 0.4683, 6.575, 0.5, 6.575, 0.5317, 7.094, 0.5317, 7.094, 0.5, 6.575, 0.4683, 6.575, 0.5, 7.094, 0.5, 7.094, 0.4683, 6.575, 0.5, 6.575, 0.5317, 7.094, 0.5317, 7.094, 0.5, 6.575, 0.5317, 6.575, 0.5, 7.094, 0.5, 7.094, 0.5317, 7.613, 0.5317, 7.613, 0.5, 8.131, 0.5, 8.131, 0.5317, 7.613, 0.5, 7.613, 0.5317, 8.131, 0.5317, 8.131, 0.5, 7.613, 0.4683, 7.613, 0.5, 8.131, 0.5, 8.131, 0.4683, 7.613, 0.5, 7.613, 0.5317, 8.131, 0.5317, 8.131, 0.5, 7.613, 0.4683, 7.613, 0.5, 8.131, 0.5, 8.131, 0.4683, 7.613, 0.5, 7.613, 0.4683, 8.131, 0.4683, 8.131, 0.5, 7.613, 0.5317, 7.613, 0.5, 8.131, 0.5, 8.131, 0.5317, 7.613, 0.5, 7.613, 0.4683, 8.131, 0.4683, 8.131, 0.5])
me_cube_002.use_remesh_preserve_volume = False
me_cube_002.use_remesh_preserve_attributes = False
me_cube_002.use_mirror_vertex_groups = False
me_cube_002.update()
me_cube_003 = bpy.data.meshes.new('Cube.003')
me_cube_003.from_pydata([(-8.395, 0.1045, -2.98e-08), (7.656, 0.4695, -5.96e-08), (-8.36, 0.034, -0.1904), (7.622, 0.3986, -0.1904), (-8.275, -0.1363, -0.2693), (7.538, 0.2274, -0.2693), (-8.19, -0.3066, -0.1904), (7.455, 0.05622, -0.1904), (-8.155, -0.3771, -4.47e-08), (7.421, -0.01468, -2.98e-08), (-8.19, -0.3066, 0.1904), (7.455, 0.05622, 0.1904), (-8.275, -0.1363, 0.2693), (7.538, 0.2274, 0.2693), (-8.36, 0.034, 0.1904), (7.622, 0.3986, 0.1904), (-0.4163, 2.573, -2.98e-08), (-0.4137, 2.494, -0.1904), (-0.4074, 2.304, -0.2693), (-0.401, 2.113, -0.1904), (-0.3984, 2.035, -2.98e-08), (-0.401, 2.113, 0.1904), (-0.4074, 2.304, 0.2693), (-0.4137, 2.494, 0.1904), (-4.529, 1.703, -0.1904), (-4.467, 1.522, -0.2693), (-4.406, 1.342, -0.1904), (-4.381, 1.267, 0.0), (-4.406, 1.342, 0.1904), (-4.467, 1.522, 0.2693), (-4.529, 1.703, 0.1904), (-4.554, 1.777, -4.47e-08), (3.764, 2.025, -7.451e-08), (3.742, 1.949, -0.1904), (3.69, 1.766, -0.2693), (3.637, 1.583, -0.1904), (3.616, 1.507, -1.49e-08), (3.637, 1.583, 0.1904), (3.69, 1.766, 0.2693), (3.742, 1.949, 0.1904), (-2.518, 2.328, -2.98e-08), (-2.503, 2.25, -0.1904), (-2.466, 2.063, -0.2693), (-2.429, 1.877, -0.1904), (-2.414, 1.799, -4.47e-08), (-2.429, 1.877, 0.1904), (-2.466, 2.063, 0.2693), (-2.503, 2.25, 0.1904), (1.688, 2.386, -0.1904), (1.662, 2.197, -0.2693), (1.637, 2.009, -0.1904), (1.626, 1.93, -1.49e-08), (1.637, 2.009, 0.1904), (1.662, 2.197, 0.2693), (1.688, 2.386, 0.1904), (1.698, 2.464, -4.47e-08), (-6.474, 0.9346, -0.1904), (-6.397, 0.7606, -0.2693), (-6.32, 0.5866, -0.1904), (-6.288, 0.5146, -2.98e-08), (-6.32, 0.5866, 0.1904), (-6.397, 0.7606, 0.2693), (-6.474, 0.9346, 0.1904), (-6.506, 1.007, -1.49e-08), (5.749, 1.33, -5.96e-08), (5.719, 1.257, -0.1904), (5.647, 1.08, -0.2693), (5.575, 0.9041, -0.1904), (5.546, 0.8311, -1.49e-08), (5.575, 0.9041, 0.1904), (5.647, 1.08, 0.2693), (5.719, 1.257, 0.1904), (-7.421, 0.4959, -0.1904), (-7.338, 0.3244, -0.2693), (-7.256, 0.1528, -0.1904), (-7.221, 0.08167, 0.0), (-7.256, 0.1528, 0.1904), (-7.338, 0.3244, 0.2693), (-7.421, 0.4959, 0.1904), (-7.455, 0.567, -2.98e-08), (-5.54, 1.414, 0.0), (-5.511, 1.34, -0.1904), (-5.441, 1.163, -0.2693), (-5.371, 0.9865, -0.1904), (-5.342, 0.9132, -2.98e-08), (-5.371, 0.9865, 0.1904), (-5.441, 1.163, 0.2693), (-5.511, 1.34, 0.1904), (-3.526, 2.01, -0.1904), (-3.476, 1.826, -0.2693), (-3.426, 1.642, -0.1904), (-3.405, 1.566, 0.0), (-3.426, 1.642, 0.1904), (-3.476, 1.826, 0.2693), (-3.526, 2.01, 0.1904), (-3.546, 2.086, -4.47e-08), (-1.473, 2.493, -1.49e-08), (-1.464, 2.414, -0.1904), (-1.442, 2.225, -0.2693), (-1.419, 2.036, -0.1904), (-1.41, 1.958, -4.47e-08), (-1.419, 2.036, 0.1904), (-1.442, 2.225, 0.2693), (-1.464, 2.414, 0.1904), (0.6395, 2.484, -0.1904), (0.6297, 2.294, -0.2693), (0.6199, 2.104, -0.1904), (0.6158, 2.025, -2.98e-08), (0.6199, 2.104, 0.1904), (0.6297, 2.294, 0.2693), (0.6395, 2.484, 0.1904), (0.6435, 2.563, -4.47e-08), (2.74, 2.282, -7.451e-08), (2.724, 2.205, -0.1904), (2.684, 2.019, -0.2693), (2.644, 1.832, -0.1904), (2.628, 1.755, -1.49e-08), (2.644, 1.832, 0.1904), (2.684, 2.019, 0.2693), (2.724, 2.205, 0.1904), (4.741, 1.629, -0.1904), (4.678, 1.45, -0.2693), (4.615, 1.27, -0.1904), (4.588, 1.196, -1.49e-08), (4.615, 1.27, 0.1904), (4.678, 1.45, 0.2693), (4.741, 1.629, 0.1904), (4.767, 1.704, -5.96e-08), (6.711, 0.9148, -7.451e-08), (6.678, 0.843, -0.1904), (6.6, 0.6695, -0.2693), (6.521, 0.4961, -0.1904), (6.489, 0.4243, -1.49e-08), (6.521, 0.4961, 0.1904), (6.6, 0.6695, 0.2693), (6.678, 0.843, 0.1904)], [], [(128, 129, 3, 1), (129, 130, 5, 3), (130, 131, 7, 5), (131, 132, 9, 7), (132, 133, 11, 9), (133, 134, 13, 11), (3, 5, 7, 9, 11, 13, 15, 1), (134, 135, 15, 13), (135, 128, 1, 15), (0, 14, 12, 10, 8, 6, 4, 2), (103, 96, 16, 23), (102, 103, 23, 22), (101, 102, 22, 21), (100, 101, 21, 20), (99, 100, 20, 19), (98, 99, 19, 18), (97, 98, 18, 17), (96, 97, 17, 16), (80, 81, 24, 31), (81, 82, 25, 24), (82, 83, 26, 25), (83, 84, 27, 26), (84, 85, 28, 27), (85, 86, 29, 28), (86, 87, 30, 29), (87, 80, 31, 30), (119, 112, 32, 39), (118, 119, 39, 38), (117, 118, 38, 37), (116, 117, 37, 36), (115, 116, 36, 35), (114, 115, 35, 34), (113, 114, 34, 33), (112, 113, 33, 32), (95, 88, 41, 40), (88, 89, 42, 41), (89, 90, 43, 42), (90, 91, 44, 43), (91, 92, 45, 44), (92, 93, 46, 45), (93, 94, 47, 46), (94, 95, 40, 47), (111, 104, 48, 55), (104, 105, 49, 48), (105, 106, 50, 49), (106, 107, 51, 50), (107, 108, 52, 51), (108, 109, 53, 52), (109, 110, 54, 53), (110, 111, 55, 54), (78, 79, 63, 62), (77, 78, 62, 61), (76, 77, 61, 60), (75, 76, 60, 59), (74, 75, 59, 58), (73, 74, 58, 57), (72, 73, 57, 56), (79, 72, 56, 63), (126, 127, 64, 71), (125, 126, 71, 70), (124, 125, 70, 69), (123, 124, 69, 68), (122, 123, 68, 67), (121, 122, 67, 66), (120, 121, 66, 65), (127, 120, 65, 64), (0, 2, 72, 79), (2, 4, 73, 72), (4, 6, 74, 73), (6, 8, 75, 74), (8, 10, 76, 75), (10, 12, 77, 76), (12, 14, 78, 77), (14, 0, 79, 78), (62, 63, 80, 87), (61, 62, 87, 86), (60, 61, 86, 85), (59, 60, 85, 84), (58, 59, 84, 83), (57, 58, 83, 82), (56, 57, 82, 81), (63, 56, 81, 80), (30, 31, 95, 94), (29, 30, 94, 93), (28, 29, 93, 92), (27, 28, 92, 91), (26, 27, 91, 90), (25, 26, 90, 89), (24, 25, 89, 88), (31, 24, 88, 95), (40, 41, 97, 96), (41, 42, 98, 97), (42, 43, 99, 98), (43, 44, 100, 99), (44, 45, 101, 100), (45, 46, 102, 101), (46, 47, 103, 102), (47, 40, 96, 103), (23, 16, 111, 110), (22, 23, 110, 109), (21, 22, 109, 108), (20, 21, 108, 107), (19, 20, 107, 106), (18, 19, 106, 105), (17, 18, 105, 104), (16, 17, 104, 111), (55, 48, 113, 112), (48, 49, 114, 113), (49, 50, 115, 114), (50, 51, 116, 115), (51, 52, 117, 116), (52, 53, 118, 117), (53, 54, 119, 118), (54, 55, 112, 119), (32, 33, 120, 127), (33, 34, 121, 120), (34, 35, 122, 121), (35, 36, 123, 122), (36, 37, 124, 123), (37, 38, 125, 124), (38, 39, 126, 125), (39, 32, 127, 126), (71, 64, 128, 135), (70, 71, 135, 134), (69, 70, 134, 133), (68, 69, 133, 132), (67, 68, 132, 131), (66, 67, 131, 130), (65, 66, 130, 129), (64, 65, 129, 128)])
_uv = me_cube_003.uv_layers.new(name='UVMap')
_uv.uv.foreach_set('vector', [8.131, 0.5, 8.131, 0.4683, 8.65, 0.4683, 8.65, 0.5, 8.131, 0.5317, 8.131, 0.5, 8.65, 0.5, 8.65, 0.5317, 8.131, 0.5, 8.131, 0.4683, 8.65, 0.4683, 8.65, 0.5, 8.131, 0.4683, 8.131, 0.5, 8.65, 0.5, 8.65, 0.4683, 8.131, 0.5, 8.131, 0.5317, 8.65, 0.5317, 8.65, 0.5, 8.131, 0.4683, 8.131, 0.5, 8.65, 0.5, 8.65, 0.4683, 0.5317, 0.4683, 0.5, 0.4551, 0.4683, 0.4683, 0.4551, 0.5, 0.4683, 0.5317, 0.5, 0.5449, 0.5317, 0.5317, 0.5449, 0.5, 8.131, 0.5, 8.131, 0.5317, 8.65, 0.5317, 8.65, 0.5, 8.131, 0.5317, 8.131, 0.5, 8.65, 0.5, 8.65, 0.5317, 0.5449, 0.5, 0.5317, 0.5317, 0.5, 0.5449, 0.4683, 0.5317, 0.4551, 0.5, 0.4683, 0.4683, 0.5, 0.4551, 0.5317, 0.4683, 3.981, 0.5317, 3.981, 0.5, 4.5, 0.5, 4.5, 0.5317, 3.981, 0.5, 3.981, 0.5317, 4.5, 0.5317, 4.5, 0.5, 3.981, 0.4683, 3.981, 0.5, 4.5, 0.5, 4.5, 0.4683, 3.981, 0.5, 3.981, 0.5317, 4.5, 0.5317, 4.5, 0.5, 3.981, 0.4683, 3.981, 0.5, 4.5, 0.5, 4.5, 0.4683, 3.981, 0.5, 3.981, 0.4683, 4.5, 0.4683, 4.5, 0.5, 3.981, 0.5317, 3.981, 0.5, 4.5, 0.5, 4.5, 0.5317, 3.981, 0.5, 3.981, 0.4683, 4.5, 0.4683, 4.5, 0.5, 1.906, 0.5, 1.906, 0.4683, 2.425, 0.4683, 2.425, 0.5, 1.906, 0.5317, 1.906, 0.5, 2.425, 0.5, 2.425, 0.5317, 1.906, 0.5, 1.906, 0.4683, 2.425, 0.4683, 2.425, 0.5, 1.906, 0.4683, 1.906, 0.5, 2.425, 0.5, 2.425, 0.4683, 1.906, 0.5, 1.906, 0.5317, 2.425, 0.5317, 2.425, 0.5, 1.906, 0.4683, 1.906, 0.5, 2.425, 0.5, 2.425, 0.4683, 1.906, 0.5, 1.906, 0.5317, 2.425, 0.5317, 2.425, 0.5, 1.906, 0.5317, 1.906, 0.5, 2.425, 0.5, 2.425, 0.5317, 6.056, 0.5317, 6.056, 0.5, 6.575, 0.5, 6.575, 0.5317, 6.056, 0.5, 6.056, 0.5317, 6.575, 0.5317, 6.575, 0.5, 6.056, 0.4683, 6.056, 0.5, 6.575, 0.5, 6.575, 0.4683, 6.056, 0.5, 6.056, 0.5317, 6.575, 0.5317, 6.575, 0.5, 6.056, 0.4683, 6.056, 0.5, 6.575, 0.5, 6.575, 0.4683, 6.056, 0.5, 6.056, 0.4683, 6.575, 0.4683, 6.575, 0.5, 6.056, 0.5317, 6.056, 0.5, 6.575, 0.5, 6.575, 0.5317, 6.056, 0.5, 6.056, 0.4683, 6.575, 0.4683, 6.575, 0.5, 2.944, 0.5, 2.944, 0.4683, 3.462, 0.4683, 3.462, 0.5, 2.944, 0.5317, 2.944, 0.5, 3.462, 0.5, 3.462, 0.5317, 2.944, 0.5, 2.944, 0.4683, 3.462, 0.4683, 3.462, 0.5, 2.944, 0.4683, 2.944, 0.5, 3.462, 0.5, 3.462, 0.4683, 2.944, 0.5, 2.944, 0.5317, 3.462, 0.5317, 3.462, 0.5, 2.944, 0.4683, 2.944, 0.5, 3.462, 0.5, 3.462, 0.4683, 2.944, 0.5, 2.944, 0.5317, 3.462, 0.5317, 3.462, 0.5, 2.944, 0.5317, 2.944, 0.5, 3.462, 0.5, 3.462, 0.5317, 5.019, 0.5, 5.019, 0.4683, 5.538, 0.4683, 5.538, 0.5, 5.019, 0.5317, 5.019, 0.5, 5.538, 0.5, 5.538, 0.5317, 5.019, 0.5, 5.019, 0.4683, 5.538, 0.4683, 5.538, 0.5, 5.019, 0.4683, 5.019, 0.5, 5.538, 0.5, 5.538, 0.4683, 5.019, 0.5, 5.019, 0.5317, 5.538, 0.5317, 5.538, 0.5, 5.019, 0.4683, 5.019, 0.5, 5.538, 0.5, 5.538, 0.4683, 5.019, 0.5, 5.019, 0.5317, 5.538, 0.5317, 5.538, 0.5, 5.019, 0.5317, 5.019, 0.5, 5.538, 0.5, 5.538, 0.5317, 0.8685, 0.5317, 0.8685, 0.5, 1.387, 0.5, 1.387, 0.5317, 0.8685, 0.5, 0.8685, 0.5317, 1.387, 0.5317, 1.387, 0.5, 0.8685, 0.4683, 0.8685, 0.5, 1.387, 0.5, 1.387, 0.4683, 0.8685, 0.5, 0.8685, 0.5317, 1.387, 0.5317, 1.387, 0.5, 0.8685, 0.4683, 0.8685, 0.5, 1.387, 0.5, 1.387, 0.4683, 0.8685, 0.5, 0.8685, 0.4683, 1.387, 0.4683, 1.387, 0.5, 0.8685, 0.5317, 0.8685, 0.5, 1.387, 0.5, 1.387, 0.5317, 0.8685, 0.5, 0.8685, 0.4683, 1.387, 0.4683, 1.387, 0.5, 7.094, 0.5317, 7.094, 0.5, 7.613, 0.5, 7.613, 0.5317, 7.094, 0.5, 7.094, 0.5317, 7.613, 0.5317, 7.613, 0.5, 7.094, 0.4683, 7.094, 0.5, 7.613, 0.5, 7.613, 0.4683, 7.094, 0.5, 7.094, 0.5317, 7.613, 0.5317, 7.613, 0.5, 7.094, 0.4683, 7.094, 0.5, 7.613, 0.5, 7.613, 0.4683, 7.094, 0.5, 7.094, 0.4683, 7.613, 0.4683, 7.613, 0.5, 7.094, 0.5317, 7.094, 0.5, 7.613, 0.5, 7.613, 0.5317, 7.094, 0.5, 7.094, 0.4683, 7.613, 0.4683, 7.613, 0.5, 0.3498, 0.5, 0.3498, 0.4683, 0.8685, 0.4683, 0.8685, 0.5, 0.3498, 0.5317, 0.3498, 0.5, 0.8685, 0.5, 0.8685, 0.5317, 0.3498, 0.5, 0.3498, 0.4683, 0.8685, 0.4683, 0.8685, 0.5, 0.3498, 0.4683, 0.3498, 0.5, 0.8685, 0.5, 0.8685, 0.4683, 0.3498, 0.5, 0.3498, 0.5317, 0.8685, 0.5317, 0.8685, 0.5, 0.3498, 0.4683, 0.3498, 0.5, 0.8685, 0.5, 0.8685, 0.4683, 0.3498, 0.5, 0.3498, 0.5317, 0.8685, 0.5317, 0.8685, 0.5, 0.3498, 0.5317, 0.3498, 0.5, 0.8685, 0.5, 0.8685, 0.5317, 1.387, 0.5317, 1.387, 0.5, 1.906, 0.5, 1.906, 0.5317, 1.387, 0.5, 1.387, 0.5317, 1.906, 0.5317, 1.906, 0.5, 1.387, 0.4683, 1.387, 0.5, 1.906, 0.5, 1.906, 0.4683, 1.387, 0.5, 1.387, 0.5317, 1.906, 0.5317, 1.906, 0.5, 1.387, 0.4683, 1.387, 0.5, 1.906, 0.5, 1.906, 0.4683, 1.387, 0.5, 1.387, 0.4683, 1.906, 0.4683, 1.906, 0.5, 1.387, 0.5317, 1.387, 0.5, 1.906, 0.5, 1.906, 0.5317, 1.387, 0.5, 1.387, 0.4683, 1.906, 0.4683, 1.906, 0.5, 2.425, 0.5317, 2.425, 0.5, 2.944, 0.5, 2.944, 0.5317, 2.425, 0.5, 2.425, 0.5317, 2.944, 0.5317, 2.944, 0.5, 2.425, 0.4683, 2.425, 0.5, 2.944, 0.5, 2.944, 0.4683, 2.425, 0.5, 2.425, 0.5317, 2.944, 0.5317, 2.944, 0.5, 2.425, 0.4683, 2.425, 0.5, 2.944, 0.5, 2.944, 0.4683, 2.425, 0.5, 2.425, 0.4683, 2.944, 0.4683, 2.944, 0.5, 2.425, 0.5317, 2.425, 0.5, 2.944, 0.5, 2.944, 0.5317, 2.425, 0.5, 2.425, 0.4683, 2.944, 0.4683, 2.944, 0.5, 3.462, 0.5, 3.462, 0.4683, 3.981, 0.4683, 3.981, 0.5, 3.462, 0.5317, 3.462, 0.5, 3.981, 0.5, 3.981, 0.5317, 3.462, 0.5, 3.462, 0.4683, 3.981, 0.4683, 3.981, 0.5, 3.462, 0.4683, 3.462, 0.5, 3.981, 0.5, 3.981, 0.4683, 3.462, 0.5, 3.462, 0.5317, 3.981, 0.5317, 3.981, 0.5, 3.462, 0.4683, 3.462, 0.5, 3.981, 0.5, 3.981, 0.4683, 3.462, 0.5, 3.462, 0.5317, 3.981, 0.5317, 3.981, 0.5, 3.462, 0.5317, 3.462, 0.5, 3.981, 0.5, 3.981, 0.5317, 4.5, 0.5317, 4.5, 0.5, 5.019, 0.5, 5.019, 0.5317, 4.5, 0.5, 4.5, 0.5317, 5.019, 0.5317, 5.019, 0.5, 4.5, 0.4683, 4.5, 0.5, 5.019, 0.5, 5.019, 0.4683, 4.5, 0.5, 4.5, 0.5317, 5.019, 0.5317, 5.019, 0.5, 4.5, 0.4683, 4.5, 0.5, 5.019, 0.5, 5.019, 0.4683, 4.5, 0.5, 4.5, 0.4683, 5.019, 0.4683, 5.019, 0.5, 4.5, 0.5317, 4.5, 0.5, 5.019, 0.5, 5.019, 0.5317, 4.5, 0.5, 4.5, 0.4683, 5.019, 0.4683, 5.019, 0.5, 5.538, 0.5, 5.538, 0.4683, 6.056, 0.4683, 6.056, 0.5, 5.538, 0.5317, 5.538, 0.5, 6.056, 0.5, 6.056, 0.5317, 5.538, 0.5, 5.538, 0.4683, 6.056, 0.4683, 6.056, 0.5, 5.538, 0.4683, 5.538, 0.5, 6.056, 0.5, 6.056, 0.4683, 5.538, 0.5, 5.538, 0.5317, 6.056, 0.5317, 6.056, 0.5, 5.538, 0.4683, 5.538, 0.5, 6.056, 0.5, 6.056, 0.4683, 5.538, 0.5, 5.538, 0.5317, 6.056, 0.5317, 6.056, 0.5, 5.538, 0.5317, 5.538, 0.5, 6.056, 0.5, 6.056, 0.5317, 6.575, 0.5, 6.575, 0.4683, 7.094, 0.4683, 7.094, 0.5, 6.575, 0.5317, 6.575, 0.5, 7.094, 0.5, 7.094, 0.5317, 6.575, 0.5, 6.575, 0.4683, 7.094, 0.4683, 7.094, 0.5, 6.575, 0.4683, 6.575, 0.5, 7.094, 0.5, 7.094, 0.4683, 6.575, 0.5, 6.575, 0.5317, 7.094, 0.5317, 7.094, 0.5, 6.575, 0.4683, 6.575, 0.5, 7.094, 0.5, 7.094, 0.4683, 6.575, 0.5, 6.575, 0.5317, 7.094, 0.5317, 7.094, 0.5, 6.575, 0.5317, 6.575, 0.5, 7.094, 0.5, 7.094, 0.5317, 7.613, 0.5317, 7.613, 0.5, 8.131, 0.5, 8.131, 0.5317, 7.613, 0.5, 7.613, 0.5317, 8.131, 0.5317, 8.131, 0.5, 7.613, 0.4683, 7.613, 0.5, 8.131, 0.5, 8.131, 0.4683, 7.613, 0.5, 7.613, 0.5317, 8.131, 0.5317, 8.131, 0.5, 7.613, 0.4683, 7.613, 0.5, 8.131, 0.5, 8.131, 0.4683, 7.613, 0.5, 7.613, 0.4683, 8.131, 0.4683, 8.131, 0.5, 7.613, 0.5317, 7.613, 0.5, 8.131, 0.5, 8.131, 0.5317, 7.613, 0.5, 7.613, 0.4683, 8.131, 0.4683, 8.131, 0.5])
me_cube_003.use_remesh_preserve_volume = False
me_cube_003.use_remesh_preserve_attributes = False
me_cube_003.use_mirror_vertex_groups = False
me_cube_003.update()

# ---- objects
ob_rope_center_glow = bpy.data.objects.new('Rope Center Glow', me_cube_001)
ob_rope_middle_glow = bpy.data.objects.new('Rope Middle Glow', me_cube_002)
ob_rope_outer_glow = bpy.data.objects.new('Rope Outer Glow', me_cube_003)

# ---- transforms, parenting, visibility, modifiers, constraints
ob_rope_center_glow.location = (0.0, 0.0, 0.0)
ob_rope_center_glow.lineart.crease_threshold = 0.0
ob_rope_middle_glow.location = (0.0, 0.0, 0.0)
ob_rope_middle_glow.lineart.crease_threshold = 0.0
ob_rope_outer_glow.location = (0.0, 0.0, 0.0)
ob_rope_outer_glow.lineart.crease_threshold = 0.0

# ---- collection membership
col_collection_1.objects.link(ob_rope_center_glow)
col_collection_1.objects.link(ob_rope_middle_glow)
col_collection_1.objects.link(ob_rope_outer_glow)

# ---- scene / render settings (as saved in the file)
scene.frame_start = 1; scene.frame_end = 250; scene.frame_set(1)
scene.render.engine = 'BLENDER_EEVEE_NEXT'
scene.render.resolution_percentage = 50
scene.render.dither_intensity = 0.0
scene.cycles.use_denoising = False
scene.cycles.samples = 128
scene.cycles.sampling_pattern = 'TABULATED_SOBOL'
scene.cycles.light_sampling_threshold = 0.0
scene.cycles.use_adaptive_sampling = False
scene.cycles.use_light_tree = False
scene.cycles.blur_glossy = 0.0
scene.cycles.sample_clamp_indirect = 0.0
scene.view_settings.view_transform = 'Standard'
bpy.context.view_layer.update()

# ---- added for rendering (the .blend has no active camera and no usable light): camera, sun
cam_auto = bpy.data.cameras.new('AutoCamera')
cam_auto.lens = 50.0
cam_auto.sensor_width = 36.0
cam_auto.clip_end = 1000.0
ob_auto_camera = bpy.data.objects.new('AutoCamera', cam_auto)
scene.collection.objects.link(ob_auto_camera)
ob_auto_camera.location = (14.7389, -17.0322, 12.0867)
ob_auto_camera.rotation_euler = (1.09748, -7.21219e-08, 0.694738)
scene.camera = ob_auto_camera
light_auto_sun = bpy.data.lights.new('AutoSun', 'SUN')
light_auto_sun.energy = 3.0
light_auto_sun.angle = 0.0523599
ob_auto_sun = bpy.data.objects.new('AutoSun', light_auto_sun)
scene.collection.objects.link(ob_auto_sun)
ob_auto_sun.rotation_euler = (0.872665, 0.174533, 0.523599)
bpy.context.view_layer.update()
